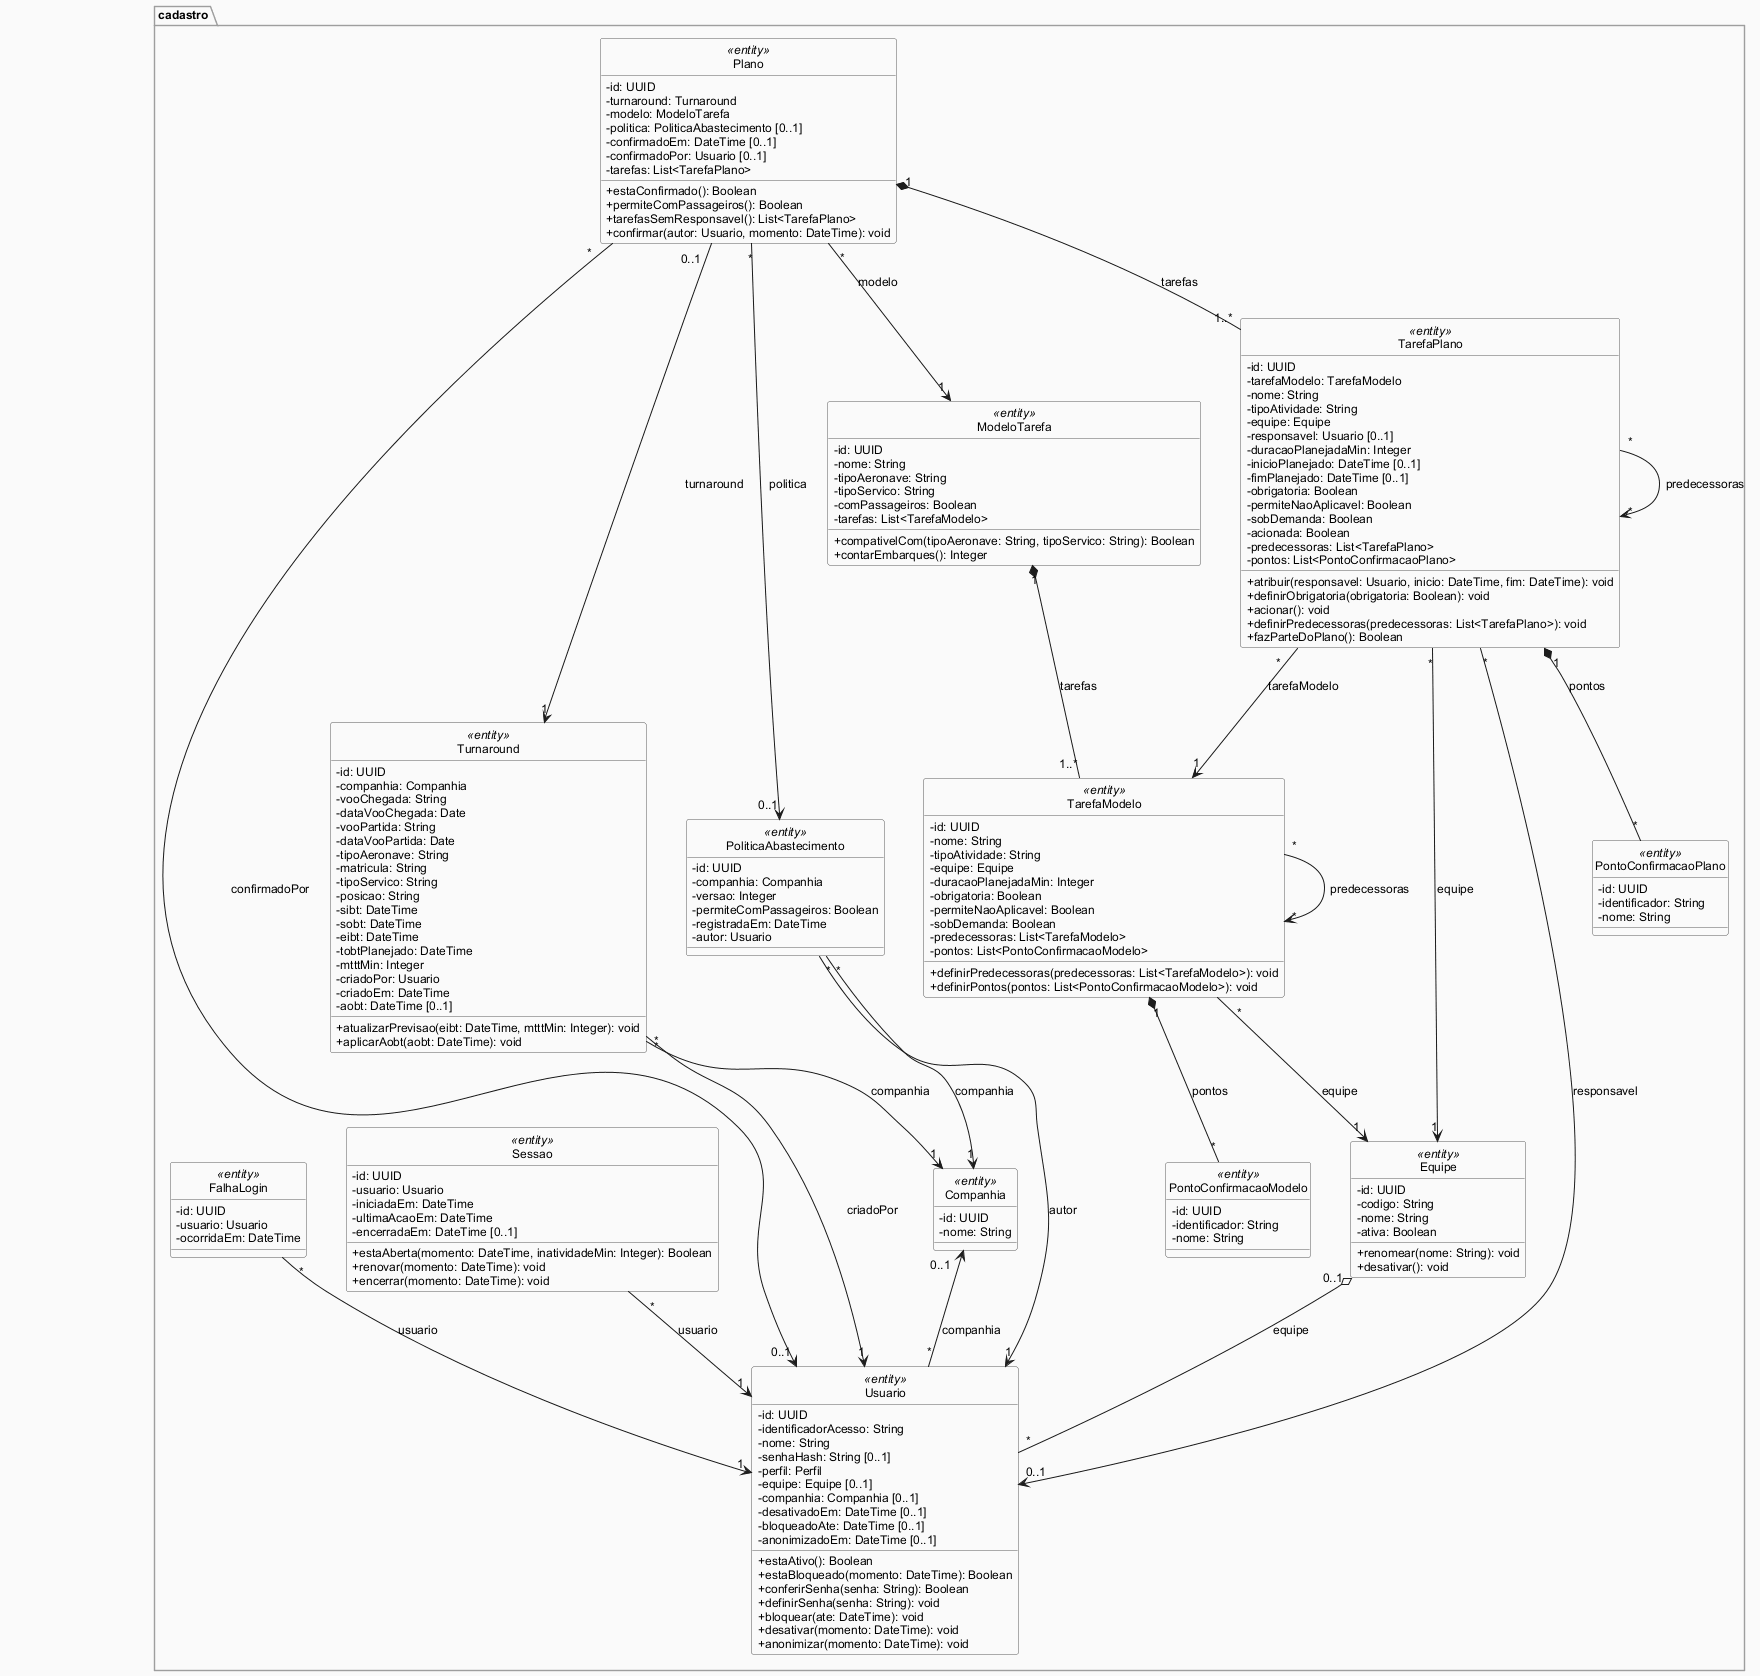

The diagram above was rendered by PlantUML. Its source (embedded in the PNG):
@startuml
' Item 13 — Classes de negócio — Cadastro e Planejamento. Vista gerada a partir das fontes 13-classes-*.iuml.
!include 13-classes-estilo.iuml
restore cadastro
restore cadastro.Equipe
restore cadastro.Companhia
restore cadastro.Usuario
restore cadastro.FalhaLogin
restore cadastro.Sessao
restore cadastro.PoliticaAbastecimento
restore cadastro.ModeloTarefa
restore cadastro.TarefaModelo
restore cadastro.PontoConfirmacaoModelo
restore cadastro.Turnaround
restore cadastro.Plano
restore cadastro.TarefaPlano
restore cadastro.PontoConfirmacaoPlano
@enduml